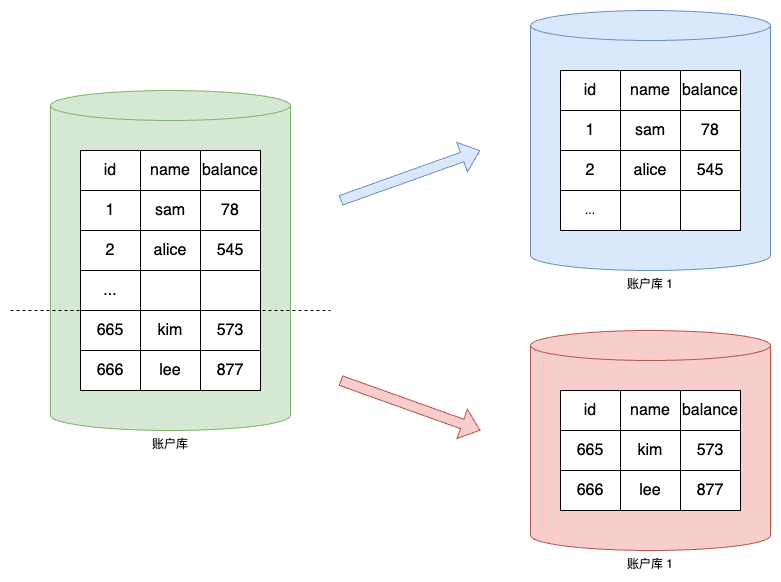

The diagram above was exported from draw.io. Its source (the exported page's mxGraphModel, read from the mxfile embedded in the PNG):
<mxGraphModel dx="978" dy="1534" grid="1" gridSize="10" guides="1" tooltips="1" connect="1" arrows="1" fold="1" page="1" pageScale="1" pageWidth="850" pageHeight="1100" math="0" shadow="0">
  <root>
    <mxCell id="0" />
    <mxCell id="1" parent="0" />
    <mxCell id="2" value="账户库" style="shape=cylinder3;whiteSpace=wrap;html=1;boundedLbl=1;backgroundOutline=1;size=15;labelPosition=center;verticalLabelPosition=bottom;align=center;verticalAlign=top;fillColor=#d5e8d4;strokeColor=#82b366;" vertex="1" parent="1">
      <mxGeometry x="80" y="520" width="240" height="340" as="geometry" />
    </mxCell>
    <mxCell id="3" value="" style="shape=table;startSize=0;container=1;collapsible=0;childLayout=tableLayout;fontSize=16;" vertex="1" parent="1">
      <mxGeometry x="110" y="580" width="180" height="120" as="geometry" />
    </mxCell>
    <mxCell id="4" value="" style="shape=tableRow;horizontal=0;startSize=0;swimlaneHead=0;swimlaneBody=0;strokeColor=inherit;top=0;left=0;bottom=0;right=0;collapsible=0;dropTarget=0;fillColor=none;points=[[0,0.5],[1,0.5]];portConstraint=eastwest;fontSize=16;" vertex="1" parent="3">
      <mxGeometry width="180" height="40" as="geometry" />
    </mxCell>
    <mxCell id="5" value="id" style="shape=partialRectangle;html=1;whiteSpace=wrap;connectable=0;strokeColor=inherit;overflow=hidden;fillColor=none;top=0;left=0;bottom=0;right=0;pointerEvents=1;fontSize=16;" vertex="1" parent="4">
      <mxGeometry width="60" height="40" as="geometry">
        <mxRectangle width="60" height="40" as="alternateBounds" />
      </mxGeometry>
    </mxCell>
    <mxCell id="6" value="name" style="shape=partialRectangle;html=1;whiteSpace=wrap;connectable=0;strokeColor=inherit;overflow=hidden;fillColor=none;top=0;left=0;bottom=0;right=0;pointerEvents=1;fontSize=16;" vertex="1" parent="4">
      <mxGeometry x="60" width="60" height="40" as="geometry">
        <mxRectangle width="60" height="40" as="alternateBounds" />
      </mxGeometry>
    </mxCell>
    <mxCell id="7" value="balance" style="shape=partialRectangle;html=1;whiteSpace=wrap;connectable=0;strokeColor=inherit;overflow=hidden;fillColor=none;top=0;left=0;bottom=0;right=0;pointerEvents=1;fontSize=16;" vertex="1" parent="4">
      <mxGeometry x="120" width="60" height="40" as="geometry">
        <mxRectangle width="60" height="40" as="alternateBounds" />
      </mxGeometry>
    </mxCell>
    <mxCell id="8" value="" style="shape=tableRow;horizontal=0;startSize=0;swimlaneHead=0;swimlaneBody=0;strokeColor=inherit;top=0;left=0;bottom=0;right=0;collapsible=0;dropTarget=0;fillColor=none;points=[[0,0.5],[1,0.5]];portConstraint=eastwest;fontSize=16;" vertex="1" parent="3">
      <mxGeometry y="40" width="180" height="40" as="geometry" />
    </mxCell>
    <mxCell id="9" value="1" style="shape=partialRectangle;html=1;whiteSpace=wrap;connectable=0;strokeColor=inherit;overflow=hidden;fillColor=none;top=0;left=0;bottom=0;right=0;pointerEvents=1;fontSize=16;" vertex="1" parent="8">
      <mxGeometry width="60" height="40" as="geometry">
        <mxRectangle width="60" height="40" as="alternateBounds" />
      </mxGeometry>
    </mxCell>
    <mxCell id="10" value="sam" style="shape=partialRectangle;html=1;whiteSpace=wrap;connectable=0;strokeColor=inherit;overflow=hidden;fillColor=none;top=0;left=0;bottom=0;right=0;pointerEvents=1;fontSize=16;" vertex="1" parent="8">
      <mxGeometry x="60" width="60" height="40" as="geometry">
        <mxRectangle width="60" height="40" as="alternateBounds" />
      </mxGeometry>
    </mxCell>
    <mxCell id="11" value="78" style="shape=partialRectangle;html=1;whiteSpace=wrap;connectable=0;strokeColor=inherit;overflow=hidden;fillColor=none;top=0;left=0;bottom=0;right=0;pointerEvents=1;fontSize=16;" vertex="1" parent="8">
      <mxGeometry x="120" width="60" height="40" as="geometry">
        <mxRectangle width="60" height="40" as="alternateBounds" />
      </mxGeometry>
    </mxCell>
    <mxCell id="12" value="" style="shape=tableRow;horizontal=0;startSize=0;swimlaneHead=0;swimlaneBody=0;strokeColor=inherit;top=0;left=0;bottom=0;right=0;collapsible=0;dropTarget=0;fillColor=none;points=[[0,0.5],[1,0.5]];portConstraint=eastwest;fontSize=16;" vertex="1" parent="3">
      <mxGeometry y="80" width="180" height="40" as="geometry" />
    </mxCell>
    <mxCell id="13" value="2" style="shape=partialRectangle;html=1;whiteSpace=wrap;connectable=0;strokeColor=inherit;overflow=hidden;fillColor=none;top=0;left=0;bottom=0;right=0;pointerEvents=1;fontSize=16;" vertex="1" parent="12">
      <mxGeometry width="60" height="40" as="geometry">
        <mxRectangle width="60" height="40" as="alternateBounds" />
      </mxGeometry>
    </mxCell>
    <mxCell id="14" value="alice" style="shape=partialRectangle;html=1;whiteSpace=wrap;connectable=0;strokeColor=inherit;overflow=hidden;fillColor=none;top=0;left=0;bottom=0;right=0;pointerEvents=1;fontSize=16;" vertex="1" parent="12">
      <mxGeometry x="60" width="60" height="40" as="geometry">
        <mxRectangle width="60" height="40" as="alternateBounds" />
      </mxGeometry>
    </mxCell>
    <mxCell id="15" value="545" style="shape=partialRectangle;html=1;whiteSpace=wrap;connectable=0;strokeColor=inherit;overflow=hidden;fillColor=none;top=0;left=0;bottom=0;right=0;pointerEvents=1;fontSize=16;" vertex="1" parent="12">
      <mxGeometry x="120" width="60" height="40" as="geometry">
        <mxRectangle width="60" height="40" as="alternateBounds" />
      </mxGeometry>
    </mxCell>
    <mxCell id="16" value="" style="shape=table;startSize=0;container=1;collapsible=0;childLayout=tableLayout;fontSize=16;" vertex="1" parent="1">
      <mxGeometry x="110" y="700" width="180" height="120" as="geometry" />
    </mxCell>
    <mxCell id="17" value="" style="shape=tableRow;horizontal=0;startSize=0;swimlaneHead=0;swimlaneBody=0;strokeColor=inherit;top=0;left=0;bottom=0;right=0;collapsible=0;dropTarget=0;fillColor=none;points=[[0,0.5],[1,0.5]];portConstraint=eastwest;fontSize=16;" vertex="1" parent="16">
      <mxGeometry width="180" height="40" as="geometry" />
    </mxCell>
    <mxCell id="18" value="..." style="shape=partialRectangle;html=1;whiteSpace=wrap;connectable=0;strokeColor=inherit;overflow=hidden;fillColor=none;top=0;left=0;bottom=0;right=0;pointerEvents=1;fontSize=16;" vertex="1" parent="17">
      <mxGeometry width="60" height="40" as="geometry">
        <mxRectangle width="60" height="40" as="alternateBounds" />
      </mxGeometry>
    </mxCell>
    <mxCell id="19" value="" style="shape=partialRectangle;html=1;whiteSpace=wrap;connectable=0;strokeColor=inherit;overflow=hidden;fillColor=none;top=0;left=0;bottom=0;right=0;pointerEvents=1;fontSize=16;" vertex="1" parent="17">
      <mxGeometry x="60" width="60" height="40" as="geometry">
        <mxRectangle width="60" height="40" as="alternateBounds" />
      </mxGeometry>
    </mxCell>
    <mxCell id="20" value="" style="shape=partialRectangle;html=1;whiteSpace=wrap;connectable=0;strokeColor=inherit;overflow=hidden;fillColor=none;top=0;left=0;bottom=0;right=0;pointerEvents=1;fontSize=16;" vertex="1" parent="17">
      <mxGeometry x="120" width="60" height="40" as="geometry">
        <mxRectangle width="60" height="40" as="alternateBounds" />
      </mxGeometry>
    </mxCell>
    <mxCell id="21" value="" style="shape=tableRow;horizontal=0;startSize=0;swimlaneHead=0;swimlaneBody=0;strokeColor=inherit;top=0;left=0;bottom=0;right=0;collapsible=0;dropTarget=0;fillColor=none;points=[[0,0.5],[1,0.5]];portConstraint=eastwest;fontSize=16;" vertex="1" parent="16">
      <mxGeometry y="40" width="180" height="40" as="geometry" />
    </mxCell>
    <mxCell id="22" value="665" style="shape=partialRectangle;html=1;whiteSpace=wrap;connectable=0;strokeColor=inherit;overflow=hidden;fillColor=none;top=0;left=0;bottom=0;right=0;pointerEvents=1;fontSize=16;" vertex="1" parent="21">
      <mxGeometry width="60" height="40" as="geometry">
        <mxRectangle width="60" height="40" as="alternateBounds" />
      </mxGeometry>
    </mxCell>
    <mxCell id="23" value="kim" style="shape=partialRectangle;html=1;whiteSpace=wrap;connectable=0;strokeColor=inherit;overflow=hidden;fillColor=none;top=0;left=0;bottom=0;right=0;pointerEvents=1;fontSize=16;" vertex="1" parent="21">
      <mxGeometry x="60" width="60" height="40" as="geometry">
        <mxRectangle width="60" height="40" as="alternateBounds" />
      </mxGeometry>
    </mxCell>
    <mxCell id="24" value="573" style="shape=partialRectangle;html=1;whiteSpace=wrap;connectable=0;strokeColor=inherit;overflow=hidden;fillColor=none;top=0;left=0;bottom=0;right=0;pointerEvents=1;fontSize=16;" vertex="1" parent="21">
      <mxGeometry x="120" width="60" height="40" as="geometry">
        <mxRectangle width="60" height="40" as="alternateBounds" />
      </mxGeometry>
    </mxCell>
    <mxCell id="25" value="" style="shape=tableRow;horizontal=0;startSize=0;swimlaneHead=0;swimlaneBody=0;strokeColor=inherit;top=0;left=0;bottom=0;right=0;collapsible=0;dropTarget=0;fillColor=none;points=[[0,0.5],[1,0.5]];portConstraint=eastwest;fontSize=16;" vertex="1" parent="16">
      <mxGeometry y="80" width="180" height="40" as="geometry" />
    </mxCell>
    <mxCell id="26" value="666" style="shape=partialRectangle;html=1;whiteSpace=wrap;connectable=0;strokeColor=inherit;overflow=hidden;fillColor=none;top=0;left=0;bottom=0;right=0;pointerEvents=1;fontSize=16;" vertex="1" parent="25">
      <mxGeometry width="60" height="40" as="geometry">
        <mxRectangle width="60" height="40" as="alternateBounds" />
      </mxGeometry>
    </mxCell>
    <mxCell id="27" value="lee" style="shape=partialRectangle;html=1;whiteSpace=wrap;connectable=0;strokeColor=inherit;overflow=hidden;fillColor=none;top=0;left=0;bottom=0;right=0;pointerEvents=1;fontSize=16;" vertex="1" parent="25">
      <mxGeometry x="60" width="60" height="40" as="geometry">
        <mxRectangle width="60" height="40" as="alternateBounds" />
      </mxGeometry>
    </mxCell>
    <mxCell id="28" value="877" style="shape=partialRectangle;html=1;whiteSpace=wrap;connectable=0;strokeColor=inherit;overflow=hidden;fillColor=none;top=0;left=0;bottom=0;right=0;pointerEvents=1;fontSize=16;" vertex="1" parent="25">
      <mxGeometry x="120" width="60" height="40" as="geometry">
        <mxRectangle width="60" height="40" as="alternateBounds" />
      </mxGeometry>
    </mxCell>
    <mxCell id="29" value="账户库 1" style="shape=cylinder3;whiteSpace=wrap;html=1;boundedLbl=1;backgroundOutline=1;size=15;labelPosition=center;verticalLabelPosition=bottom;align=center;verticalAlign=top;fillColor=#dae8fc;strokeColor=#6c8ebf;" vertex="1" parent="1">
      <mxGeometry x="560" y="440" width="240" height="260" as="geometry" />
    </mxCell>
    <mxCell id="30" value="" style="shape=table;startSize=0;container=1;collapsible=0;childLayout=tableLayout;fontSize=16;" vertex="1" parent="1">
      <mxGeometry x="590" y="500" width="180" height="120" as="geometry" />
    </mxCell>
    <mxCell id="31" value="" style="shape=tableRow;horizontal=0;startSize=0;swimlaneHead=0;swimlaneBody=0;strokeColor=inherit;top=0;left=0;bottom=0;right=0;collapsible=0;dropTarget=0;fillColor=none;points=[[0,0.5],[1,0.5]];portConstraint=eastwest;fontSize=16;" vertex="1" parent="30">
      <mxGeometry width="180" height="40" as="geometry" />
    </mxCell>
    <mxCell id="32" value="id" style="shape=partialRectangle;html=1;whiteSpace=wrap;connectable=0;strokeColor=inherit;overflow=hidden;fillColor=none;top=0;left=0;bottom=0;right=0;pointerEvents=1;fontSize=16;" vertex="1" parent="31">
      <mxGeometry width="60" height="40" as="geometry">
        <mxRectangle width="60" height="40" as="alternateBounds" />
      </mxGeometry>
    </mxCell>
    <mxCell id="33" value="name" style="shape=partialRectangle;html=1;whiteSpace=wrap;connectable=0;strokeColor=inherit;overflow=hidden;fillColor=none;top=0;left=0;bottom=0;right=0;pointerEvents=1;fontSize=16;" vertex="1" parent="31">
      <mxGeometry x="60" width="60" height="40" as="geometry">
        <mxRectangle width="60" height="40" as="alternateBounds" />
      </mxGeometry>
    </mxCell>
    <mxCell id="34" value="balance" style="shape=partialRectangle;html=1;whiteSpace=wrap;connectable=0;strokeColor=inherit;overflow=hidden;fillColor=none;top=0;left=0;bottom=0;right=0;pointerEvents=1;fontSize=16;" vertex="1" parent="31">
      <mxGeometry x="120" width="60" height="40" as="geometry">
        <mxRectangle width="60" height="40" as="alternateBounds" />
      </mxGeometry>
    </mxCell>
    <mxCell id="35" value="" style="shape=tableRow;horizontal=0;startSize=0;swimlaneHead=0;swimlaneBody=0;strokeColor=inherit;top=0;left=0;bottom=0;right=0;collapsible=0;dropTarget=0;fillColor=none;points=[[0,0.5],[1,0.5]];portConstraint=eastwest;fontSize=16;" vertex="1" parent="30">
      <mxGeometry y="40" width="180" height="40" as="geometry" />
    </mxCell>
    <mxCell id="36" value="1" style="shape=partialRectangle;html=1;whiteSpace=wrap;connectable=0;strokeColor=inherit;overflow=hidden;fillColor=none;top=0;left=0;bottom=0;right=0;pointerEvents=1;fontSize=16;" vertex="1" parent="35">
      <mxGeometry width="60" height="40" as="geometry">
        <mxRectangle width="60" height="40" as="alternateBounds" />
      </mxGeometry>
    </mxCell>
    <mxCell id="37" value="sam" style="shape=partialRectangle;html=1;whiteSpace=wrap;connectable=0;strokeColor=inherit;overflow=hidden;fillColor=none;top=0;left=0;bottom=0;right=0;pointerEvents=1;fontSize=16;" vertex="1" parent="35">
      <mxGeometry x="60" width="60" height="40" as="geometry">
        <mxRectangle width="60" height="40" as="alternateBounds" />
      </mxGeometry>
    </mxCell>
    <mxCell id="38" value="78" style="shape=partialRectangle;html=1;whiteSpace=wrap;connectable=0;strokeColor=inherit;overflow=hidden;fillColor=none;top=0;left=0;bottom=0;right=0;pointerEvents=1;fontSize=16;" vertex="1" parent="35">
      <mxGeometry x="120" width="60" height="40" as="geometry">
        <mxRectangle width="60" height="40" as="alternateBounds" />
      </mxGeometry>
    </mxCell>
    <mxCell id="39" value="" style="shape=tableRow;horizontal=0;startSize=0;swimlaneHead=0;swimlaneBody=0;strokeColor=inherit;top=0;left=0;bottom=0;right=0;collapsible=0;dropTarget=0;fillColor=none;points=[[0,0.5],[1,0.5]];portConstraint=eastwest;fontSize=16;" vertex="1" parent="30">
      <mxGeometry y="80" width="180" height="40" as="geometry" />
    </mxCell>
    <mxCell id="40" value="2" style="shape=partialRectangle;html=1;whiteSpace=wrap;connectable=0;strokeColor=inherit;overflow=hidden;fillColor=none;top=0;left=0;bottom=0;right=0;pointerEvents=1;fontSize=16;" vertex="1" parent="39">
      <mxGeometry width="60" height="40" as="geometry">
        <mxRectangle width="60" height="40" as="alternateBounds" />
      </mxGeometry>
    </mxCell>
    <mxCell id="41" value="alice" style="shape=partialRectangle;html=1;whiteSpace=wrap;connectable=0;strokeColor=inherit;overflow=hidden;fillColor=none;top=0;left=0;bottom=0;right=0;pointerEvents=1;fontSize=16;" vertex="1" parent="39">
      <mxGeometry x="60" width="60" height="40" as="geometry">
        <mxRectangle width="60" height="40" as="alternateBounds" />
      </mxGeometry>
    </mxCell>
    <mxCell id="42" value="545" style="shape=partialRectangle;html=1;whiteSpace=wrap;connectable=0;strokeColor=inherit;overflow=hidden;fillColor=none;top=0;left=0;bottom=0;right=0;pointerEvents=1;fontSize=16;" vertex="1" parent="39">
      <mxGeometry x="120" width="60" height="40" as="geometry">
        <mxRectangle width="60" height="40" as="alternateBounds" />
      </mxGeometry>
    </mxCell>
    <mxCell id="43" value="账户库 1" style="shape=cylinder3;whiteSpace=wrap;html=1;boundedLbl=1;backgroundOutline=1;size=15;labelPosition=center;verticalLabelPosition=bottom;align=center;verticalAlign=top;fillColor=#f8cecc;strokeColor=#b85450;" vertex="1" parent="1">
      <mxGeometry x="560" y="760" width="240" height="220" as="geometry" />
    </mxCell>
    <mxCell id="44" value="" style="shape=table;startSize=0;container=1;collapsible=0;childLayout=tableLayout;fontSize=16;" vertex="1" parent="1">
      <mxGeometry x="590" y="820" width="180" height="120" as="geometry" />
    </mxCell>
    <mxCell id="45" value="" style="shape=tableRow;horizontal=0;startSize=0;swimlaneHead=0;swimlaneBody=0;strokeColor=inherit;top=0;left=0;bottom=0;right=0;collapsible=0;dropTarget=0;fillColor=none;points=[[0,0.5],[1,0.5]];portConstraint=eastwest;fontSize=16;" vertex="1" parent="44">
      <mxGeometry width="180" height="40" as="geometry" />
    </mxCell>
    <mxCell id="46" value="id" style="shape=partialRectangle;html=1;whiteSpace=wrap;connectable=0;strokeColor=inherit;overflow=hidden;fillColor=none;top=0;left=0;bottom=0;right=0;pointerEvents=1;fontSize=16;" vertex="1" parent="45">
      <mxGeometry width="60" height="40" as="geometry">
        <mxRectangle width="60" height="40" as="alternateBounds" />
      </mxGeometry>
    </mxCell>
    <mxCell id="47" value="name" style="shape=partialRectangle;html=1;whiteSpace=wrap;connectable=0;strokeColor=inherit;overflow=hidden;fillColor=none;top=0;left=0;bottom=0;right=0;pointerEvents=1;fontSize=16;" vertex="1" parent="45">
      <mxGeometry x="60" width="60" height="40" as="geometry">
        <mxRectangle width="60" height="40" as="alternateBounds" />
      </mxGeometry>
    </mxCell>
    <mxCell id="48" value="balance" style="shape=partialRectangle;html=1;whiteSpace=wrap;connectable=0;strokeColor=inherit;overflow=hidden;fillColor=none;top=0;left=0;bottom=0;right=0;pointerEvents=1;fontSize=16;" vertex="1" parent="45">
      <mxGeometry x="120" width="60" height="40" as="geometry">
        <mxRectangle width="60" height="40" as="alternateBounds" />
      </mxGeometry>
    </mxCell>
    <mxCell id="49" value="" style="shape=tableRow;horizontal=0;startSize=0;swimlaneHead=0;swimlaneBody=0;strokeColor=inherit;top=0;left=0;bottom=0;right=0;collapsible=0;dropTarget=0;fillColor=none;points=[[0,0.5],[1,0.5]];portConstraint=eastwest;fontSize=16;" vertex="1" parent="44">
      <mxGeometry y="40" width="180" height="40" as="geometry" />
    </mxCell>
    <mxCell id="50" value="665" style="shape=partialRectangle;html=1;whiteSpace=wrap;connectable=0;strokeColor=inherit;overflow=hidden;fillColor=none;top=0;left=0;bottom=0;right=0;pointerEvents=1;fontSize=16;" vertex="1" parent="49">
      <mxGeometry width="60" height="40" as="geometry">
        <mxRectangle width="60" height="40" as="alternateBounds" />
      </mxGeometry>
    </mxCell>
    <mxCell id="51" value="kim" style="shape=partialRectangle;html=1;whiteSpace=wrap;connectable=0;strokeColor=inherit;overflow=hidden;fillColor=none;top=0;left=0;bottom=0;right=0;pointerEvents=1;fontSize=16;" vertex="1" parent="49">
      <mxGeometry x="60" width="60" height="40" as="geometry">
        <mxRectangle width="60" height="40" as="alternateBounds" />
      </mxGeometry>
    </mxCell>
    <mxCell id="52" value="573" style="shape=partialRectangle;html=1;whiteSpace=wrap;connectable=0;strokeColor=inherit;overflow=hidden;fillColor=none;top=0;left=0;bottom=0;right=0;pointerEvents=1;fontSize=16;" vertex="1" parent="49">
      <mxGeometry x="120" width="60" height="40" as="geometry">
        <mxRectangle width="60" height="40" as="alternateBounds" />
      </mxGeometry>
    </mxCell>
    <mxCell id="53" value="" style="shape=tableRow;horizontal=0;startSize=0;swimlaneHead=0;swimlaneBody=0;strokeColor=inherit;top=0;left=0;bottom=0;right=0;collapsible=0;dropTarget=0;fillColor=none;points=[[0,0.5],[1,0.5]];portConstraint=eastwest;fontSize=16;" vertex="1" parent="44">
      <mxGeometry y="80" width="180" height="40" as="geometry" />
    </mxCell>
    <mxCell id="54" value="666" style="shape=partialRectangle;html=1;whiteSpace=wrap;connectable=0;strokeColor=inherit;overflow=hidden;fillColor=none;top=0;left=0;bottom=0;right=0;pointerEvents=1;fontSize=16;" vertex="1" parent="53">
      <mxGeometry width="60" height="40" as="geometry">
        <mxRectangle width="60" height="40" as="alternateBounds" />
      </mxGeometry>
    </mxCell>
    <mxCell id="55" value="lee" style="shape=partialRectangle;html=1;whiteSpace=wrap;connectable=0;strokeColor=inherit;overflow=hidden;fillColor=none;top=0;left=0;bottom=0;right=0;pointerEvents=1;fontSize=16;" vertex="1" parent="53">
      <mxGeometry x="60" width="60" height="40" as="geometry">
        <mxRectangle width="60" height="40" as="alternateBounds" />
      </mxGeometry>
    </mxCell>
    <mxCell id="56" value="877" style="shape=partialRectangle;html=1;whiteSpace=wrap;connectable=0;strokeColor=inherit;overflow=hidden;fillColor=none;top=0;left=0;bottom=0;right=0;pointerEvents=1;fontSize=16;" vertex="1" parent="53">
      <mxGeometry x="120" width="60" height="40" as="geometry">
        <mxRectangle width="60" height="40" as="alternateBounds" />
      </mxGeometry>
    </mxCell>
    <mxCell id="57" value="" style="endArrow=none;dashed=1;html=1;rounded=0;" edge="1" parent="1">
      <mxGeometry width="50" height="50" relative="1" as="geometry">
        <mxPoint x="40" y="740" as="sourcePoint" />
        <mxPoint x="360" y="740" as="targetPoint" />
      </mxGeometry>
    </mxCell>
    <mxCell id="58" value="" style="shape=flexArrow;endArrow=classic;html=1;rounded=0;fillColor=#dae8fc;strokeColor=#6c8ebf;" edge="1" parent="1">
      <mxGeometry width="50" height="50" relative="1" as="geometry">
        <mxPoint x="370" y="630" as="sourcePoint" />
        <mxPoint x="510" y="580" as="targetPoint" />
      </mxGeometry>
    </mxCell>
    <mxCell id="59" value="" style="shape=flexArrow;endArrow=classic;html=1;rounded=0;fillColor=#f8cecc;strokeColor=#b85450;" edge="1" parent="1">
      <mxGeometry width="50" height="50" relative="1" as="geometry">
        <mxPoint x="370" y="810" as="sourcePoint" />
        <mxPoint x="510" y="860" as="targetPoint" />
      </mxGeometry>
    </mxCell>
    <mxCell id="60" value="..." style="rounded=0;whiteSpace=wrap;html=1;" vertex="1" parent="1">
      <mxGeometry x="590" y="620" width="60" height="40" as="geometry" />
    </mxCell>
    <mxCell id="61" value="" style="rounded=0;whiteSpace=wrap;html=1;" vertex="1" parent="1">
      <mxGeometry x="650" y="620" width="60" height="40" as="geometry" />
    </mxCell>
    <mxCell id="62" value="" style="rounded=0;whiteSpace=wrap;html=1;" vertex="1" parent="1">
      <mxGeometry x="710" y="620" width="60" height="40" as="geometry" />
    </mxCell>
  </root>
</mxGraphModel>